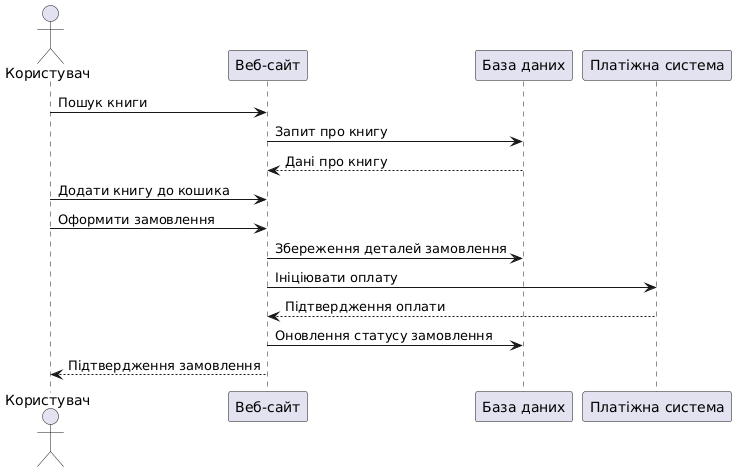

The diagram above was rendered by PlantUML. Its source (embedded in the PNG):
@startuml
actor "Користувач" as User
participant "Веб-сайт" as Website
participant "База даних" as Database
participant "Платіжна система" as PaymentSystem

User -> Website: Пошук книги
Website -> Database: Запит про книгу
Database --> Website: Дані про книгу
User -> Website: Додати книгу до кошика
User -> Website: Оформити замовлення
Website -> Database: Збереження деталей замовлення
Website -> PaymentSystem: Ініціювати оплату
PaymentSystem --> Website: Підтвердження оплати
Website -> Database: Оновлення статусу замовлення
Website --> User: Підтвердження замовлення
@enduml